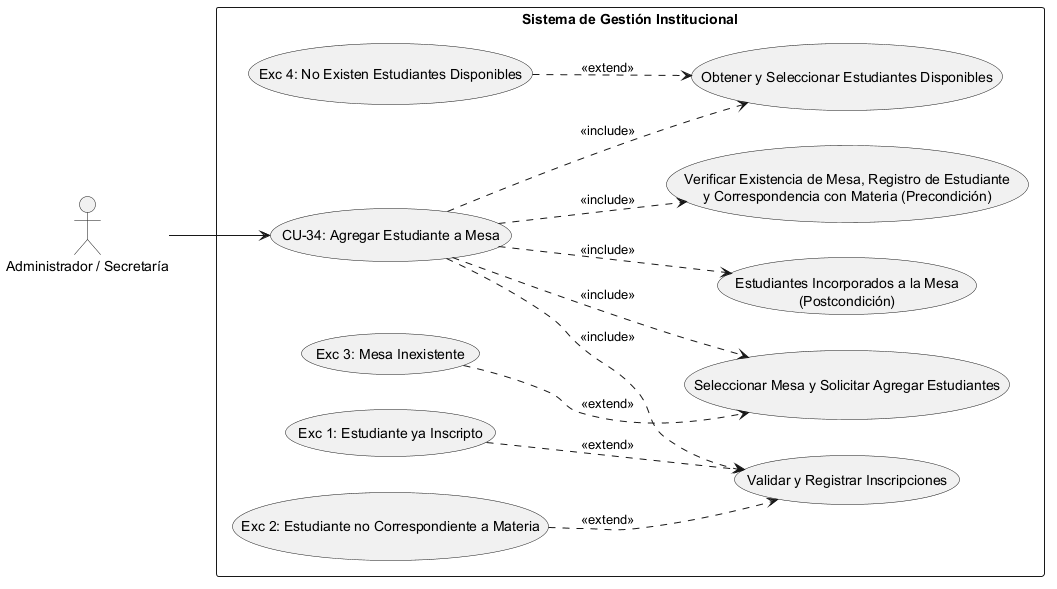

The diagram above was rendered by PlantUML. Its source (embedded in the PNG):
@startuml
left to right direction
skinparam packageStyle rectangle

' Definición de Actores
actor "Administrador / Secretaría" as Actor

rectangle "Sistema de Gestión Institucional" {
    
    ' Caso de Uso Principal
    usecase "CU-34: Agregar Estudiante a Mesa" as CU34
    
    ' --- PRECONDICIONES ---
    usecase "Verificar Existencia de Mesa, Registro de Estudiante\ny Correspondencia con Materia (Precondición)" as Precond
    
    ' --- SECUENCIA NORMAL ---
    usecase "Seleccionar Mesa y Solicitar Agregar Estudiantes" as Sec1
    usecase "Obtener y Seleccionar Estudiantes Disponibles" as Sec2
    usecase "Validar y Registrar Inscripciones" as Sec3
    
    ' --- POSTCONDICIÓN ---
    usecase "Estudiantes Incorporados a la Mesa\n(Postcondición)" as Post
    
    ' --- EXCEPCIONES ---
    usecase "Exc 3: Mesa Inexistente" as Exc3
    usecase "Exc 4: No Existen Estudiantes Disponibles" as Exc4
    usecase "Exc 2: Estudiante no Correspondiente a Materia" as Exc2
    usecase "Exc 1: Estudiante ya Inscripto" as Exc1

    ' Conexión del Actor al caso raíz
    Actor --> CU34

    ' Relaciones de Inclusión (Precondiciones, Secuencia Normal y Postcondición)
    CU34 ..> Precond : <<include>>
    CU34 ..> Sec1 : <<include>>
    CU34 ..> Sec2 : <<include>>
    CU34 ..> Sec3 : <<include>>
    CU34 ..> Post : <<include>>

    ' Relaciones de Extensión (Excepciones vinculadas al paso correspondiente)
    Exc3 ..> Sec1 : <<extend>>
    Exc4 ..> Sec2 : <<extend>>
    Exc2 ..> Sec3 : <<extend>>
    Exc1 ..> Sec3 : <<extend>>
}
@enduml